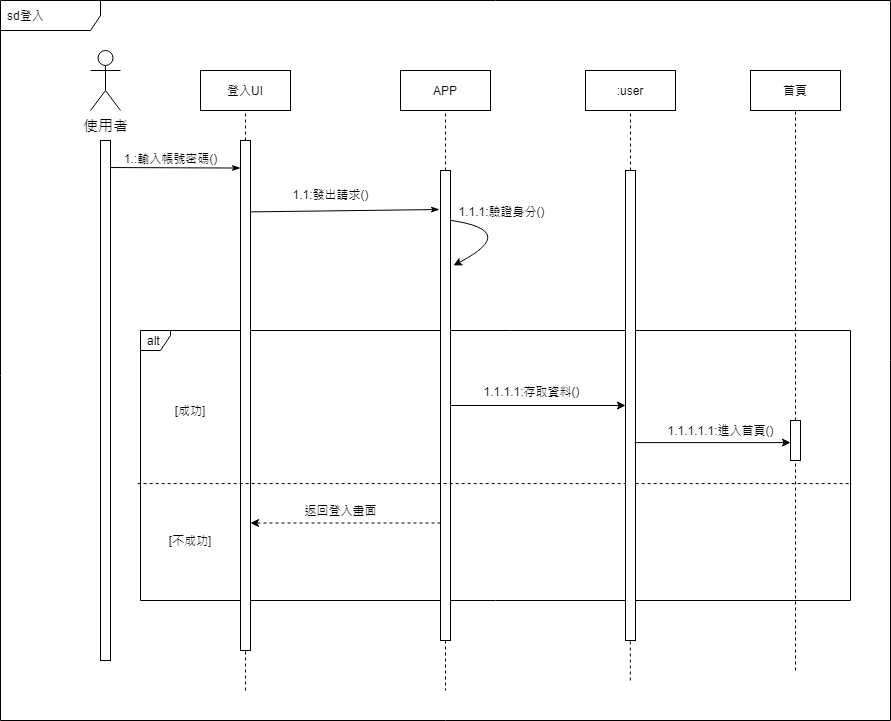

The diagram above was exported from draw.io. Its source (the exported page's mxGraphModel, read from the mxfile embedded in the PNG):
<mxGraphModel dx="868" dy="394" grid="1" gridSize="10" guides="1" tooltips="1" connect="1" arrows="1" fold="1" page="1" pageScale="1" pageWidth="1169" pageHeight="827" math="0" shadow="0">
  <root>
    <mxCell id="fwSUr5KXkw2z82kBdhRj-0" />
    <mxCell id="fwSUr5KXkw2z82kBdhRj-1" parent="fwSUr5KXkw2z82kBdhRj-0" />
    <mxCell id="7clgYOm3_I5lrD_LQt71-0" value="sd登入" style="shape=umlFrame;whiteSpace=wrap;html=1;width=100;height=30;boundedLbl=1;verticalAlign=middle;align=left;spacingLeft=5;" parent="fwSUr5KXkw2z82kBdhRj-1" vertex="1">
      <mxGeometry y="50" width="890" height="720" as="geometry" />
    </mxCell>
    <mxCell id="7clgYOm3_I5lrD_LQt71-1" value="&lt;font style=&quot;font-size: 15px&quot;&gt;使用者&lt;/font&gt;" style="shape=umlActor;verticalLabelPosition=bottom;verticalAlign=top;html=1;" parent="fwSUr5KXkw2z82kBdhRj-1" vertex="1">
      <mxGeometry x="90" y="100" width="30" height="60" as="geometry" />
    </mxCell>
    <mxCell id="7clgYOm3_I5lrD_LQt71-2" style="rounded=0;orthogonalLoop=1;jettySize=auto;html=1;entryX=0;entryY=0.054;entryDx=0;entryDy=0;entryPerimeter=0;endArrow=classicThin;endFill=1;exitX=1.005;exitY=0.052;exitDx=0;exitDy=0;exitPerimeter=0;" parent="fwSUr5KXkw2z82kBdhRj-1" source="7clgYOm3_I5lrD_LQt71-13" target="7clgYOm3_I5lrD_LQt71-14" edge="1">
      <mxGeometry relative="1" as="geometry" />
    </mxCell>
    <mxCell id="7clgYOm3_I5lrD_LQt71-3" value="1.:輸入帳號密碼()" style="edgeLabel;html=1;align=center;verticalAlign=middle;resizable=0;points=[];" parent="7clgYOm3_I5lrD_LQt71-2" vertex="1" connectable="0">
      <mxGeometry x="0.8543" y="-1" relative="1" as="geometry">
        <mxPoint x="-61" y="-11" as="offset" />
      </mxGeometry>
    </mxCell>
    <mxCell id="7clgYOm3_I5lrD_LQt71-4" value="登入UI" style="rounded=0;whiteSpace=wrap;html=1;" parent="fwSUr5KXkw2z82kBdhRj-1" vertex="1">
      <mxGeometry x="200" y="120" width="90" height="40" as="geometry" />
    </mxCell>
    <mxCell id="7clgYOm3_I5lrD_LQt71-5" style="edgeStyle=none;rounded=0;orthogonalLoop=1;jettySize=auto;html=1;endArrow=classicThin;endFill=1;exitX=0.9;exitY=0.14;exitDx=0;exitDy=0;exitPerimeter=0;" parent="fwSUr5KXkw2z82kBdhRj-1" source="7clgYOm3_I5lrD_LQt71-14" edge="1">
      <mxGeometry relative="1" as="geometry">
        <mxPoint x="439" y="259" as="targetPoint" />
      </mxGeometry>
    </mxCell>
    <mxCell id="7clgYOm3_I5lrD_LQt71-6" value="1.1:發出請求()" style="edgeLabel;html=1;align=center;verticalAlign=middle;resizable=0;points=[];" parent="7clgYOm3_I5lrD_LQt71-5" vertex="1" connectable="0">
      <mxGeometry x="-0.5015" relative="1" as="geometry">
        <mxPoint x="34" y="-17" as="offset" />
      </mxGeometry>
    </mxCell>
    <mxCell id="7clgYOm3_I5lrD_LQt71-7" value="" style="endArrow=none;dashed=1;html=1;entryX=0.5;entryY=1;entryDx=0;entryDy=0;exitX=0.5;exitY=0;exitDx=0;exitDy=0;" parent="fwSUr5KXkw2z82kBdhRj-1" source="7clgYOm3_I5lrD_LQt71-14" target="7clgYOm3_I5lrD_LQt71-4" edge="1">
      <mxGeometry width="50" height="50" relative="1" as="geometry">
        <mxPoint x="330" y="340" as="sourcePoint" />
        <mxPoint x="380" y="290" as="targetPoint" />
      </mxGeometry>
    </mxCell>
    <mxCell id="7clgYOm3_I5lrD_LQt71-8" value="APP" style="rounded=0;whiteSpace=wrap;html=1;" parent="fwSUr5KXkw2z82kBdhRj-1" vertex="1">
      <mxGeometry x="400" y="120" width="90" height="40" as="geometry" />
    </mxCell>
    <mxCell id="7clgYOm3_I5lrD_LQt71-9" value="" style="endArrow=none;dashed=1;html=1;entryX=0.5;entryY=1;entryDx=0;entryDy=0;exitX=0.5;exitY=0;exitDx=0;exitDy=0;" parent="fwSUr5KXkw2z82kBdhRj-1" source="7clgYOm3_I5lrD_LQt71-15" target="7clgYOm3_I5lrD_LQt71-8" edge="1">
      <mxGeometry width="50" height="50" relative="1" as="geometry">
        <mxPoint x="530" y="340" as="sourcePoint" />
        <mxPoint x="580" y="290" as="targetPoint" />
      </mxGeometry>
    </mxCell>
    <mxCell id="7clgYOm3_I5lrD_LQt71-12" value="alt" style="shape=umlFrame;whiteSpace=wrap;html=1;width=30;height=20;boundedLbl=1;verticalAlign=middle;align=left;spacingLeft=5;" parent="fwSUr5KXkw2z82kBdhRj-1" vertex="1">
      <mxGeometry x="140" y="380" width="710" height="270" as="geometry" />
    </mxCell>
    <mxCell id="7clgYOm3_I5lrD_LQt71-13" value="" style="rounded=0;whiteSpace=wrap;html=1;" parent="fwSUr5KXkw2z82kBdhRj-1" vertex="1">
      <mxGeometry x="100" y="190" width="10" height="520" as="geometry" />
    </mxCell>
    <mxCell id="7clgYOm3_I5lrD_LQt71-14" value="" style="rounded=0;whiteSpace=wrap;html=1;" parent="fwSUr5KXkw2z82kBdhRj-1" vertex="1">
      <mxGeometry x="240" y="190" width="10" height="510" as="geometry" />
    </mxCell>
    <mxCell id="7clgYOm3_I5lrD_LQt71-15" value="" style="rounded=0;whiteSpace=wrap;html=1;" parent="fwSUr5KXkw2z82kBdhRj-1" vertex="1">
      <mxGeometry x="440" y="220" width="10" height="470" as="geometry" />
    </mxCell>
    <mxCell id="7clgYOm3_I5lrD_LQt71-16" value="" style="endArrow=none;dashed=1;html=1;exitX=-0.004;exitY=0.567;exitDx=0;exitDy=0;exitPerimeter=0;entryX=1.002;entryY=0.567;entryDx=0;entryDy=0;entryPerimeter=0;" parent="fwSUr5KXkw2z82kBdhRj-1" source="7clgYOm3_I5lrD_LQt71-12" target="7clgYOm3_I5lrD_LQt71-12" edge="1">
      <mxGeometry width="50" height="50" relative="1" as="geometry">
        <mxPoint x="420" y="540" as="sourcePoint" />
        <mxPoint x="470" y="490" as="targetPoint" />
      </mxGeometry>
    </mxCell>
    <mxCell id="7clgYOm3_I5lrD_LQt71-17" value="[成功]" style="text;html=1;strokeColor=none;fillColor=none;align=center;verticalAlign=middle;whiteSpace=wrap;rounded=0;" parent="fwSUr5KXkw2z82kBdhRj-1" vertex="1">
      <mxGeometry x="170" y="450" width="40" height="20" as="geometry" />
    </mxCell>
    <mxCell id="7clgYOm3_I5lrD_LQt71-20" value="[不成功]" style="text;html=1;strokeColor=none;fillColor=none;align=center;verticalAlign=middle;whiteSpace=wrap;rounded=0;" parent="fwSUr5KXkw2z82kBdhRj-1" vertex="1">
      <mxGeometry x="165" y="580" width="50" height="20" as="geometry" />
    </mxCell>
    <mxCell id="7clgYOm3_I5lrD_LQt71-27" value="" style="endArrow=classic;html=1;exitX=1;exitY=0.106;exitDx=0;exitDy=0;exitPerimeter=0;edgeStyle=orthogonalEdgeStyle;curved=1;entryX=1.3;entryY=0.202;entryDx=0;entryDy=0;entryPerimeter=0;" parent="fwSUr5KXkw2z82kBdhRj-1" source="7clgYOm3_I5lrD_LQt71-15" target="7clgYOm3_I5lrD_LQt71-15" edge="1">
      <mxGeometry width="50" height="50" relative="1" as="geometry">
        <mxPoint x="440" y="330" as="sourcePoint" />
        <mxPoint x="490" y="280" as="targetPoint" />
        <Array as="points">
          <mxPoint x="520" y="280" />
        </Array>
      </mxGeometry>
    </mxCell>
    <mxCell id="7clgYOm3_I5lrD_LQt71-28" value="1.1.1:驗證身分()" style="edgeLabel;html=1;align=center;verticalAlign=middle;resizable=0;points=[];" parent="7clgYOm3_I5lrD_LQt71-27" vertex="1" connectable="0">
      <mxGeometry x="0.4423" y="-7" relative="1" as="geometry">
        <mxPoint x="15" y="-30" as="offset" />
      </mxGeometry>
    </mxCell>
    <mxCell id="7clgYOm3_I5lrD_LQt71-29" value=":user" style="rounded=0;whiteSpace=wrap;html=1;" parent="fwSUr5KXkw2z82kBdhRj-1" vertex="1">
      <mxGeometry x="585" y="120" width="90" height="40" as="geometry" />
    </mxCell>
    <mxCell id="7clgYOm3_I5lrD_LQt71-30" value="" style="endArrow=none;dashed=1;html=1;entryX=0.5;entryY=1;entryDx=0;entryDy=0;exitX=0.5;exitY=0;exitDx=0;exitDy=0;" parent="fwSUr5KXkw2z82kBdhRj-1" source="7clgYOm3_I5lrD_LQt71-31" target="7clgYOm3_I5lrD_LQt71-29" edge="1">
      <mxGeometry width="50" height="50" relative="1" as="geometry">
        <mxPoint x="715" y="340" as="sourcePoint" />
        <mxPoint x="765" y="290" as="targetPoint" />
      </mxGeometry>
    </mxCell>
    <mxCell id="7clgYOm3_I5lrD_LQt71-31" value="" style="rounded=0;whiteSpace=wrap;html=1;" parent="fwSUr5KXkw2z82kBdhRj-1" vertex="1">
      <mxGeometry x="625" y="220" width="10" height="470" as="geometry" />
    </mxCell>
    <mxCell id="7clgYOm3_I5lrD_LQt71-32" value="首頁" style="rounded=0;whiteSpace=wrap;html=1;" parent="fwSUr5KXkw2z82kBdhRj-1" vertex="1">
      <mxGeometry x="750" y="120" width="90" height="40" as="geometry" />
    </mxCell>
    <mxCell id="7clgYOm3_I5lrD_LQt71-33" value="" style="endArrow=none;dashed=1;html=1;entryX=0.5;entryY=1;entryDx=0;entryDy=0;exitX=0.5;exitY=0;exitDx=0;exitDy=0;" parent="fwSUr5KXkw2z82kBdhRj-1" source="7clgYOm3_I5lrD_LQt71-34" target="7clgYOm3_I5lrD_LQt71-32" edge="1">
      <mxGeometry width="50" height="50" relative="1" as="geometry">
        <mxPoint x="880" y="340" as="sourcePoint" />
        <mxPoint x="930" y="290" as="targetPoint" />
      </mxGeometry>
    </mxCell>
    <mxCell id="7clgYOm3_I5lrD_LQt71-34" value="" style="rounded=0;whiteSpace=wrap;html=1;" parent="fwSUr5KXkw2z82kBdhRj-1" vertex="1">
      <mxGeometry x="790" y="470" width="10" height="40" as="geometry" />
    </mxCell>
    <mxCell id="7clgYOm3_I5lrD_LQt71-35" value="" style="endArrow=classic;html=1;entryX=0;entryY=0.5;entryDx=0;entryDy=0;exitX=1;exitY=0.5;exitDx=0;exitDy=0;" parent="fwSUr5KXkw2z82kBdhRj-1" source="7clgYOm3_I5lrD_LQt71-15" target="7clgYOm3_I5lrD_LQt71-31" edge="1">
      <mxGeometry width="50" height="50" relative="1" as="geometry">
        <mxPoint x="440" y="430" as="sourcePoint" />
        <mxPoint x="490" y="380" as="targetPoint" />
      </mxGeometry>
    </mxCell>
    <mxCell id="7clgYOm3_I5lrD_LQt71-36" value="1.1.1.1:存取資料()" style="edgeLabel;html=1;align=center;verticalAlign=middle;resizable=0;points=[];" parent="7clgYOm3_I5lrD_LQt71-35" vertex="1" connectable="0">
      <mxGeometry x="-0.3143" y="-1" relative="1" as="geometry">
        <mxPoint x="20" y="-16" as="offset" />
      </mxGeometry>
    </mxCell>
    <mxCell id="7clgYOm3_I5lrD_LQt71-37" value="1.1.1.1.1:進入首頁()" style="endArrow=classic;html=1;entryX=0;entryY=0.553;entryDx=0;entryDy=0;entryPerimeter=0;exitX=0.9;exitY=0.579;exitDx=0;exitDy=0;exitPerimeter=0;" parent="fwSUr5KXkw2z82kBdhRj-1" source="7clgYOm3_I5lrD_LQt71-31" target="7clgYOm3_I5lrD_LQt71-34" edge="1">
      <mxGeometry x="0.1026" y="12" width="50" height="50" relative="1" as="geometry">
        <mxPoint x="636" y="480" as="sourcePoint" />
        <mxPoint x="490" y="480" as="targetPoint" />
        <mxPoint as="offset" />
      </mxGeometry>
    </mxCell>
    <mxCell id="7clgYOm3_I5lrD_LQt71-38" value="返回登入畫面" style="endArrow=classic;html=1;exitX=0;exitY=0.75;exitDx=0;exitDy=0;entryX=1;entryY=0.75;entryDx=0;entryDy=0;dashed=1;" parent="fwSUr5KXkw2z82kBdhRj-1" source="7clgYOm3_I5lrD_LQt71-15" target="7clgYOm3_I5lrD_LQt71-14" edge="1">
      <mxGeometry x="0.0526" y="-12" width="50" height="50" relative="1" as="geometry">
        <mxPoint x="440" y="430" as="sourcePoint" />
        <mxPoint x="490" y="380" as="targetPoint" />
        <mxPoint as="offset" />
      </mxGeometry>
    </mxCell>
    <mxCell id="7clgYOm3_I5lrD_LQt71-42" value="" style="endArrow=none;dashed=1;html=1;entryX=0.5;entryY=1;entryDx=0;entryDy=0;" parent="fwSUr5KXkw2z82kBdhRj-1" target="7clgYOm3_I5lrD_LQt71-14" edge="1">
      <mxGeometry width="50" height="50" relative="1" as="geometry">
        <mxPoint x="245" y="740" as="sourcePoint" />
        <mxPoint x="490" y="710" as="targetPoint" />
      </mxGeometry>
    </mxCell>
    <mxCell id="7clgYOm3_I5lrD_LQt71-43" value="" style="endArrow=none;dashed=1;html=1;exitX=0.5;exitY=1;exitDx=0;exitDy=0;" parent="fwSUr5KXkw2z82kBdhRj-1" source="7clgYOm3_I5lrD_LQt71-15" edge="1">
      <mxGeometry width="50" height="50" relative="1" as="geometry">
        <mxPoint x="340" y="760" as="sourcePoint" />
        <mxPoint x="445" y="740" as="targetPoint" />
      </mxGeometry>
    </mxCell>
    <mxCell id="7clgYOm3_I5lrD_LQt71-44" value="" style="endArrow=none;dashed=1;html=1;" parent="fwSUr5KXkw2z82kBdhRj-1" edge="1">
      <mxGeometry width="50" height="50" relative="1" as="geometry">
        <mxPoint x="629.8" y="730" as="sourcePoint" />
        <mxPoint x="629.8" y="690" as="targetPoint" />
      </mxGeometry>
    </mxCell>
    <mxCell id="7clgYOm3_I5lrD_LQt71-45" value="" style="endArrow=none;dashed=1;html=1;entryX=0.5;entryY=1;entryDx=0;entryDy=0;" parent="fwSUr5KXkw2z82kBdhRj-1" target="7clgYOm3_I5lrD_LQt71-34" edge="1">
      <mxGeometry width="50" height="50" relative="1" as="geometry">
        <mxPoint x="795" y="720" as="sourcePoint" />
        <mxPoint x="580" y="730" as="targetPoint" />
      </mxGeometry>
    </mxCell>
  </root>
</mxGraphModel>